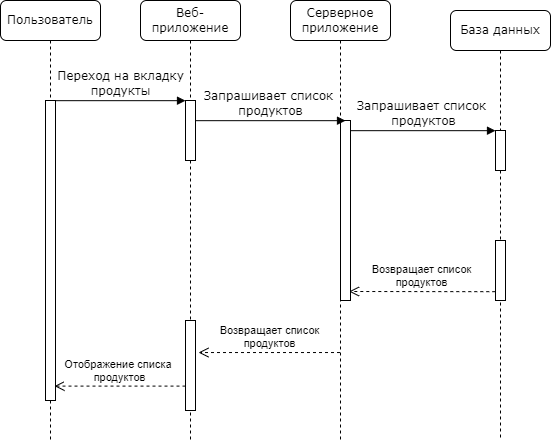

The diagram above was exported from draw.io. Its source (the exported page's mxGraphModel, read from the mxfile embedded in the PNG):
<mxGraphModel dx="875" dy="514" grid="1" gridSize="10" guides="1" tooltips="1" connect="1" arrows="1" fold="1" page="1" pageScale="1" pageWidth="827" pageHeight="1169" math="0" shadow="0">
  <root>
    <mxCell id="0" />
    <mxCell id="1" parent="0" />
    <mxCell id="hegq0WDSpVm6L30LzIr0-1" value="Веб-приложение" style="shape=umlLifeline;perimeter=lifelinePerimeter;whiteSpace=wrap;html=1;container=1;collapsible=0;recursiveResize=0;outlineConnect=0;rounded=1;shadow=0;comic=0;labelBackgroundColor=none;strokeWidth=1;fontFamily=Verdana;fontSize=12;align=center;" vertex="1" parent="1">
      <mxGeometry x="240" y="80" width="100" height="440" as="geometry" />
    </mxCell>
    <mxCell id="hegq0WDSpVm6L30LzIr0-2" value="" style="html=1;points=[];perimeter=orthogonalPerimeter;rounded=0;shadow=0;comic=0;labelBackgroundColor=none;strokeWidth=1;fontFamily=Verdana;fontSize=12;align=center;" vertex="1" parent="hegq0WDSpVm6L30LzIr0-1">
      <mxGeometry x="45" y="100" width="10" height="60" as="geometry" />
    </mxCell>
    <mxCell id="hegq0WDSpVm6L30LzIr0-3" value="" style="html=1;points=[];perimeter=orthogonalPerimeter;rounded=0;shadow=0;comic=0;labelBackgroundColor=none;strokeWidth=1;fontFamily=Verdana;fontSize=12;align=center;" vertex="1" parent="hegq0WDSpVm6L30LzIr0-1">
      <mxGeometry x="45" y="320" width="10" height="90" as="geometry" />
    </mxCell>
    <mxCell id="hegq0WDSpVm6L30LzIr0-4" value="Серверное приложение" style="shape=umlLifeline;perimeter=lifelinePerimeter;whiteSpace=wrap;html=1;container=1;collapsible=0;recursiveResize=0;outlineConnect=0;rounded=1;shadow=0;comic=0;labelBackgroundColor=none;strokeWidth=1;fontFamily=Verdana;fontSize=12;align=center;" vertex="1" parent="1">
      <mxGeometry x="390" y="80" width="100" height="440" as="geometry" />
    </mxCell>
    <mxCell id="hegq0WDSpVm6L30LzIr0-6" value="База данных" style="shape=umlLifeline;perimeter=lifelinePerimeter;whiteSpace=wrap;html=1;container=1;collapsible=0;recursiveResize=0;outlineConnect=0;rounded=1;shadow=0;comic=0;labelBackgroundColor=none;strokeWidth=1;fontFamily=Verdana;fontSize=12;align=center;" vertex="1" parent="1">
      <mxGeometry x="550" y="90" width="100" height="430" as="geometry" />
    </mxCell>
    <mxCell id="hegq0WDSpVm6L30LzIr0-7" value="" style="html=1;points=[];perimeter=orthogonalPerimeter;rounded=0;shadow=0;comic=0;labelBackgroundColor=none;strokeWidth=1;fontFamily=Verdana;fontSize=12;align=center;" vertex="1" parent="hegq0WDSpVm6L30LzIr0-6">
      <mxGeometry x="45" y="230" width="10" height="60" as="geometry" />
    </mxCell>
    <mxCell id="hegq0WDSpVm6L30LzIr0-8" value="" style="html=1;points=[];perimeter=orthogonalPerimeter;rounded=0;shadow=0;comic=0;labelBackgroundColor=none;strokeWidth=1;fontFamily=Verdana;fontSize=12;align=center;" vertex="1" parent="hegq0WDSpVm6L30LzIr0-6">
      <mxGeometry x="45" y="120" width="10" height="40" as="geometry" />
    </mxCell>
    <mxCell id="hegq0WDSpVm6L30LzIr0-9" value="Пользователь" style="shape=umlLifeline;perimeter=lifelinePerimeter;whiteSpace=wrap;html=1;container=1;collapsible=0;recursiveResize=0;outlineConnect=0;rounded=1;shadow=0;comic=0;labelBackgroundColor=none;strokeWidth=1;fontFamily=Verdana;fontSize=12;align=center;" vertex="1" parent="1">
      <mxGeometry x="100" y="80" width="100" height="440" as="geometry" />
    </mxCell>
    <mxCell id="hegq0WDSpVm6L30LzIr0-10" value="" style="html=1;points=[];perimeter=orthogonalPerimeter;rounded=0;shadow=0;comic=0;labelBackgroundColor=none;strokeWidth=1;fontFamily=Verdana;fontSize=12;align=center;" vertex="1" parent="hegq0WDSpVm6L30LzIr0-9">
      <mxGeometry x="45" y="100" width="10" height="300" as="geometry" />
    </mxCell>
    <mxCell id="hegq0WDSpVm6L30LzIr0-11" value="" style="html=1;points=[];perimeter=orthogonalPerimeter;rounded=0;shadow=0;comic=0;labelBackgroundColor=none;strokeWidth=1;fontFamily=Verdana;fontSize=12;align=center;" vertex="1" parent="1">
      <mxGeometry x="440" y="200" width="10" height="180" as="geometry" />
    </mxCell>
    <mxCell id="hegq0WDSpVm6L30LzIr0-12" value="Запрашивает список&amp;nbsp;&lt;br&gt;продуктов" style="html=1;verticalAlign=bottom;endArrow=block;entryX=0;entryY=0;labelBackgroundColor=none;fontFamily=Verdana;fontSize=12;edgeStyle=elbowEdgeStyle;elbow=vertical;" edge="1" parent="1" source="hegq0WDSpVm6L30LzIr0-11" target="hegq0WDSpVm6L30LzIr0-8">
      <mxGeometry relative="1" as="geometry">
        <mxPoint x="505" y="210" as="sourcePoint" />
      </mxGeometry>
    </mxCell>
    <mxCell id="hegq0WDSpVm6L30LzIr0-14" value="Переход на вкладку&lt;br&gt;продукты" style="html=1;verticalAlign=bottom;endArrow=block;entryX=0;entryY=0;labelBackgroundColor=none;fontFamily=Verdana;fontSize=12;edgeStyle=elbowEdgeStyle;elbow=vertical;" edge="1" parent="1" source="hegq0WDSpVm6L30LzIr0-10" target="hegq0WDSpVm6L30LzIr0-2">
      <mxGeometry relative="1" as="geometry">
        <mxPoint x="220" y="190" as="sourcePoint" />
      </mxGeometry>
    </mxCell>
    <mxCell id="hegq0WDSpVm6L30LzIr0-15" value="Запрашивает список&amp;nbsp;&lt;br&gt;продуктов" style="html=1;verticalAlign=bottom;endArrow=block;entryX=0;entryY=0;labelBackgroundColor=none;fontFamily=Verdana;fontSize=12;edgeStyle=elbowEdgeStyle;elbow=vertical;" edge="1" parent="1" source="hegq0WDSpVm6L30LzIr0-2">
      <mxGeometry relative="1" as="geometry">
        <mxPoint x="370" y="200" as="sourcePoint" />
        <mxPoint x="445" y="200.00000000000023" as="targetPoint" />
      </mxGeometry>
    </mxCell>
    <mxCell id="hegq0WDSpVm6L30LzIr0-19" value="Возвращает список &lt;br&gt;продуктов" style="html=1;verticalAlign=bottom;endArrow=open;dashed=1;endSize=8;curved=0;rounded=0;entryX=0.857;entryY=0.95;entryDx=0;entryDy=0;entryPerimeter=0;exitX=-0.02;exitY=0.853;exitDx=0;exitDy=0;exitPerimeter=0;" edge="1" parent="1" source="hegq0WDSpVm6L30LzIr0-7" target="hegq0WDSpVm6L30LzIr0-11">
      <mxGeometry relative="1" as="geometry">
        <mxPoint x="580" y="420" as="sourcePoint" />
        <mxPoint x="500" y="420" as="targetPoint" />
      </mxGeometry>
    </mxCell>
    <mxCell id="hegq0WDSpVm6L30LzIr0-20" value="Возвращает список&lt;br&gt;продуктов" style="html=1;verticalAlign=bottom;endArrow=open;dashed=1;endSize=8;curved=0;rounded=0;entryX=1.3;entryY=0.356;entryDx=0;entryDy=0;entryPerimeter=0;" edge="1" parent="1" source="hegq0WDSpVm6L30LzIr0-4" target="hegq0WDSpVm6L30LzIr0-3">
      <mxGeometry relative="1" as="geometry">
        <mxPoint x="580" y="420" as="sourcePoint" />
        <mxPoint x="500" y="420" as="targetPoint" />
      </mxGeometry>
    </mxCell>
    <mxCell id="hegq0WDSpVm6L30LzIr0-21" value="Отображение списка&amp;nbsp;&lt;br&gt;продуктов" style="html=1;verticalAlign=bottom;endArrow=open;dashed=1;endSize=8;curved=0;rounded=0;entryX=0.9;entryY=0.952;entryDx=0;entryDy=0;entryPerimeter=0;" edge="1" parent="1" source="hegq0WDSpVm6L30LzIr0-3" target="hegq0WDSpVm6L30LzIr0-10">
      <mxGeometry relative="1" as="geometry">
        <mxPoint x="580" y="420" as="sourcePoint" />
        <mxPoint x="500" y="420" as="targetPoint" />
      </mxGeometry>
    </mxCell>
  </root>
</mxGraphModel>